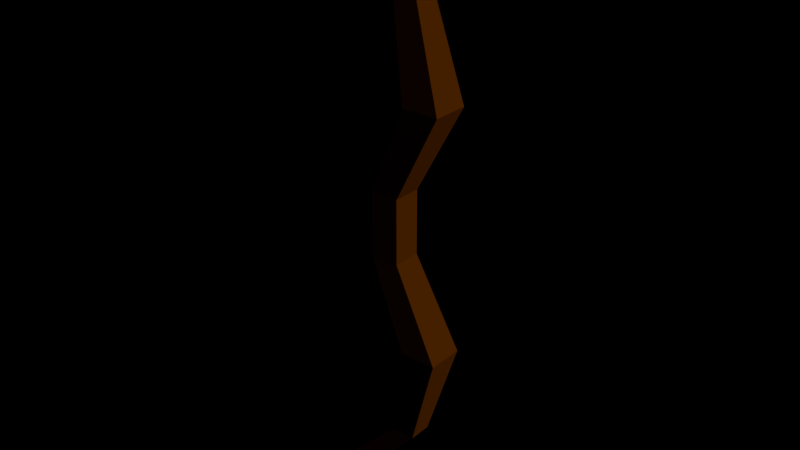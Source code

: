 # Source: coj.blend  (saved by Blender 2.79.7; exported with 4.5.12 LTS)
import bpy
from mathutils import Matrix  # noqa: F401  (used for matrix-valued properties, if any)

bpy.ops.wm.read_factory_settings(use_empty=True)
scene = bpy.context.scene
scene.name = '999_OBJ'

# ---- collections
col_collection_1_008 = bpy.data.collections.new('Collection 1.008'); scene.collection.children.link(col_collection_1_008)

# ---- materials (node trees are filled in below, after node groups)
mat_dark_wood = bpy.data.materials.new('dark_wood')
mat_dark_wood.alpha_threshold = 0.0
mat_dark_wood.use_transparent_shadow = False
mat_dark_wood.diffuse_color = (0.1845, 0.04445, 0.0, 1.0)
mat_dark_wood.roughness = 0.5
mat_dark_wood.specular_intensity = 0.03211
mat_material_001 = bpy.data.materials.new('Material.001')
mat_material_001.alpha_threshold = 0.0
mat_material_001.use_transparent_shadow = False
mat_material_001.diffuse_color = (0.2202, 0.1738, 0.153, 1.0)
mat_material_001.roughness = 0.5

# ---- material node trees

# ---- lights
light_hemi = bpy.data.lights.new('Hemi', 'SUN')
light_hemi.transmission_factor = 0.0
light_hemi.angle = 0.1993
light_hemi.energy = 1.0
light_hemi.shadow_buffer_clip_start = 0.5
light_hemi.shadow_soft_size = 0.1
light_hemi.shadow_cascade_max_distance = 1000.0

# ---- meshes
me_cube_002 = bpy.data.meshes.new('Cube.002')
me_cube_002.from_pydata([(2.103, 0.2921, -81.15), (2.103, 0.2921, 80.43), (1.379, 0.9955, -81.15), (1.379, 0.9955, 80.43), (2.806, 1.017, -81.15), (2.806, 1.017, 80.43), (2.082, 1.72, -81.15), (2.082, 1.72, 80.43), (2.806, 1.017, 0.07622), (2.103, 0.2921, 0.07621), (1.379, 0.9955, 0.07338), (2.082, 1.72, 0.03948), (5.132, -2.999, -0.2468), (5.132, -2.999, -9.153), (5.132, 4.85, -0.2468), (5.132, 4.85, -9.153), (12.98, -2.999, -0.2468), (12.98, -2.999, -9.153), (12.98, 4.85, -0.2468), (12.98, 4.85, -9.153), (15.61, -4.093, -33.39), (15.61, 5.944, -33.39), (25.64, -4.093, -33.39), (25.64, 5.944, -33.39), (11.32, -2.267, -60.25), (11.32, 4.118, -60.25), (17.71, -2.267, -60.25), (17.71, 4.118, -60.25), (-1.926, -2.558, -73.58), (-1.926, 4.409, -73.58), (5.019, -2.558, -74.13), (5.019, 4.409, -74.13), (-4.016, -5.197, -77.95), (-4.016, 7.048, -77.95), (8.191, -5.197, -78.93), (8.191, 7.048, -78.93), (-0.9129, -2.663, -82.28), (-0.9129, 4.514, -82.28), (5.79, -2.663, -82.82), (5.79, 4.514, -82.82), (5.132, -2.999, -0.2468), (5.132, -2.999, 8.66), (5.132, 4.85, -0.2468), (5.132, 4.85, 8.66), (12.98, -2.999, -0.2468), (12.98, -2.999, 8.66), (12.98, 4.85, -0.2468), (12.98, 4.85, 8.66), (15.61, -4.093, 32.89), (15.61, 5.944, 32.89), (25.64, -4.093, 32.89), (25.64, 5.944, 32.89), (11.32, -2.267, 59.75), (11.32, 4.118, 59.75), (17.71, -2.267, 59.75), (17.71, 4.118, 59.75), (-1.926, -2.558, 73.08), (-1.926, 4.409, 73.08), (5.019, -2.558, 73.64), (5.019, 4.409, 73.64), (-4.016, -5.197, 77.45), (-4.016, 7.048, 77.45), (8.191, -5.197, 78.43), (8.191, 7.048, 78.43), (-0.9129, -2.663, 81.79), (-0.9129, 4.514, 81.79), (5.79, -2.663, 82.33), (5.79, 4.514, 82.33)], [], [(0, 9, 10, 2), (2, 10, 11, 6), (6, 11, 8, 4), (4, 8, 9, 0), (2, 6, 4, 0), (7, 3, 1, 5), (9, 8, 5, 1), (10, 9, 1, 3), (11, 10, 3, 7), (8, 11, 7, 5), (12, 13, 15, 14), (14, 15, 19, 18), (18, 19, 17, 16), (16, 17, 13, 12), (15, 13, 20, 21), (13, 17, 22, 20), (19, 15, 21, 23), (17, 19, 23, 22), (20, 22, 26, 24), (23, 21, 25, 27), (22, 23, 27, 26), (21, 20, 24, 25), (26, 27, 31, 30), (25, 24, 28, 29), (24, 26, 30, 28), (27, 25, 29, 31), (29, 28, 32, 33), (28, 30, 34, 32), (31, 29, 33, 35), (30, 31, 35, 34), (32, 34, 38, 36), (35, 33, 37, 39), (34, 35, 39, 38), (33, 32, 36, 37), (36, 38, 39, 37), (40, 41, 43, 42), (42, 43, 47, 46), (46, 47, 45, 44), (44, 45, 41, 40), (43, 41, 48, 49), (41, 45, 50, 48), (47, 43, 49, 51), (45, 47, 51, 50), (48, 50, 54, 52), (51, 49, 53, 55), (50, 51, 55, 54), (49, 48, 52, 53), (54, 55, 59, 58), (53, 52, 56, 57), (52, 54, 58, 56), (55, 53, 57, 59), (57, 56, 60, 61), (56, 58, 62, 60), (59, 57, 61, 63), (58, 59, 63, 62), (60, 62, 66, 64), (63, 61, 65, 67), (62, 63, 67, 66), (61, 60, 64, 65), (64, 66, 67, 65)])
me_cube_002.polygons.foreach_set('material_index', [1, 1, 1, 1, 0, 0, 1, 1, 1, 1, 0, 0, 0, 0, 0, 0, 0, 0, 0, 0, 0, 0, 0, 0, 0, 0, 0, 0, 0, 0, 0, 0, 0, 0, 0, 0, 0, 0, 0, 0, 0, 0, 0, 0, 0, 0, 0, 0, 0, 0, 0, 0, 0, 0, 0, 0, 0, 0, 0, 0])
me_cube_002.materials.append(mat_dark_wood)
me_cube_002.materials.append(mat_material_001)
me_cube_002.use_remesh_preserve_volume = False
me_cube_002.use_remesh_preserve_attributes = False
me_cube_002.use_mirror_vertex_groups = False
me_cube_002.update()

# ---- objects
ob_hemi = bpy.data.objects.new('Hemi', light_hemi)
ob_cube_003 = bpy.data.objects.new('Cube.003', me_cube_002)

# ---- transforms, parenting, visibility, modifiers, constraints
ob_hemi.location = (21.13, 1.053, 17.54)
ob_hemi.rotation_euler = (1.002e-07, 0.9609, 1.923e-07)
ob_hemi.lineart.crease_threshold = 0.0
ob_cube_003.location = (-0.06648, 0.1987, 2.969)
ob_cube_003.scale = (0.03002, 0.03002, 0.03002)
ob_cube_003.lineart.crease_threshold = 0.0

# ---- collection membership
col_collection_1_008.objects.link(ob_hemi)
col_collection_1_008.objects.link(ob_cube_003)

# ---- scene / render settings (as saved in the file)
scene.frame_start = 1; scene.frame_end = 250; scene.frame_set(1)
scene.render.engine = 'BLENDER_EEVEE_NEXT'
scene.render.image_settings.exr_codec = 'NONE'
scene.render.resolution_percentage = 50
scene.render.dither_intensity = 0.0
scene.render.simplify_subdivision_render = 0
scene.render.simplify_child_particles_render = 0.0
scene.cycles.use_denoising = False
scene.cycles.samples = 128
scene.cycles.sampling_pattern = 'TABULATED_SOBOL'
scene.cycles.use_adaptive_sampling = False
scene.cycles.use_light_tree = False
scene.view_settings.view_transform = 'Standard'
bpy.context.view_layer.update()

# ---- added for rendering (the .blend has no active camera): camera
cam_auto = bpy.data.cameras.new('AutoCamera')
cam_auto.lens = 50.0
cam_auto.sensor_width = 36.0
cam_auto.clip_end = 1000.0
ob_auto_camera = bpy.data.objects.new('AutoCamera', cam_auto)
scene.collection.objects.link(ob_auto_camera)
ob_auto_camera.location = (4.93126, -5.38115, 6.69976)
ob_auto_camera.rotation_euler = (1.09748, -7.21219e-08, 0.694738)
scene.camera = ob_auto_camera
bpy.context.view_layer.update()

